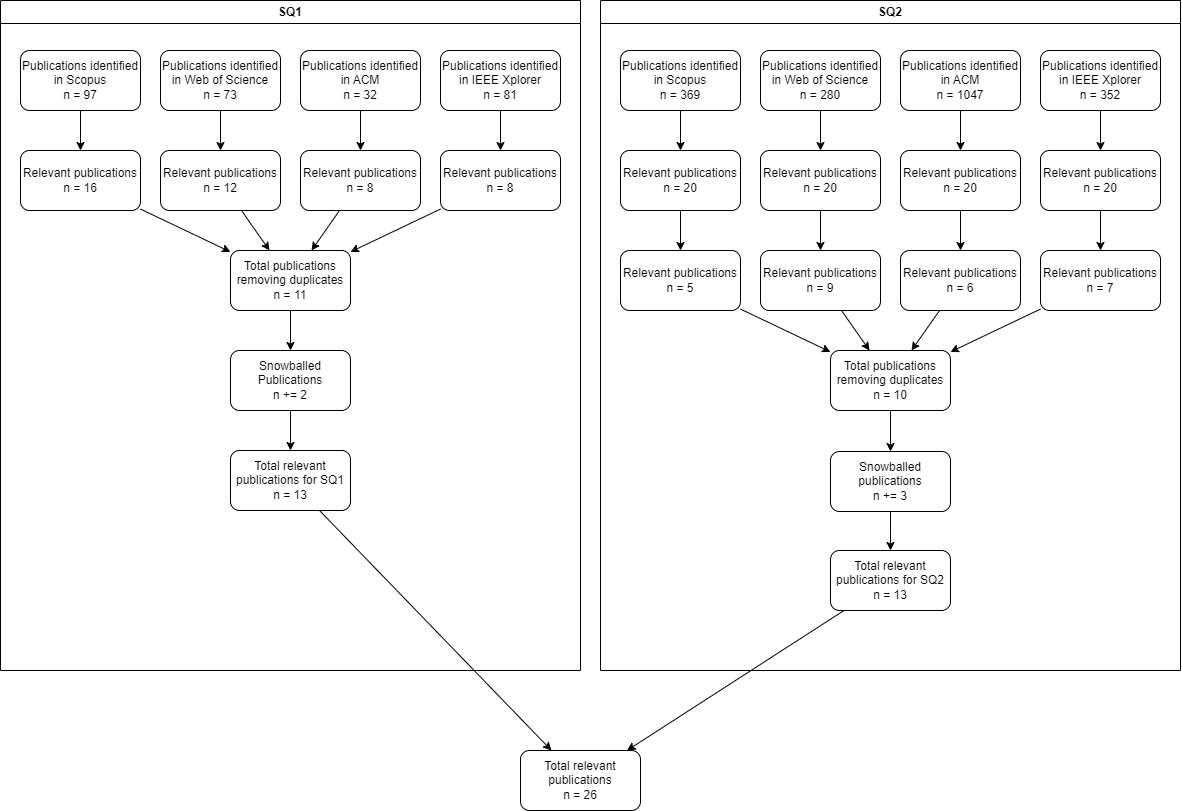

The diagram above was exported from draw.io. Its source (the exported page's mxGraphModel, read from the mxfile embedded in the PNG):
<mxGraphModel dx="1438" dy="778" grid="1" gridSize="10" guides="1" tooltips="1" connect="1" arrows="1" fold="1" page="1" pageScale="1" pageWidth="827" pageHeight="1169" math="0" shadow="0">
  <root>
    <mxCell id="WIyWlLk6GJQsqaUBKTNV-0" />
    <mxCell id="WIyWlLk6GJQsqaUBKTNV-1" parent="WIyWlLk6GJQsqaUBKTNV-0" />
    <mxCell id="DS_RFPNbNPmUgXQbwRz7-44" value="&lt;div&gt;Total relevant publications&lt;/div&gt;&lt;div&gt;n = 26&lt;/div&gt;" style="rounded=1;whiteSpace=wrap;html=1;fontSize=12;glass=0;strokeWidth=1;shadow=0;" parent="WIyWlLk6GJQsqaUBKTNV-1" vertex="1">
      <mxGeometry x="560" y="820" width="120" height="60" as="geometry" />
    </mxCell>
    <mxCell id="DS_RFPNbNPmUgXQbwRz7-50" value="SQ1" style="swimlane;whiteSpace=wrap;html=1;" parent="WIyWlLk6GJQsqaUBKTNV-1" vertex="1">
      <mxGeometry x="40" y="70" width="580" height="670" as="geometry" />
    </mxCell>
    <mxCell id="DS_RFPNbNPmUgXQbwRz7-51" style="edgeStyle=orthogonalEdgeStyle;rounded=0;orthogonalLoop=1;jettySize=auto;html=1;" parent="DS_RFPNbNPmUgXQbwRz7-50" source="DS_RFPNbNPmUgXQbwRz7-52" target="DS_RFPNbNPmUgXQbwRz7-58" edge="1">
      <mxGeometry relative="1" as="geometry" />
    </mxCell>
    <mxCell id="DS_RFPNbNPmUgXQbwRz7-52" value="Publications identified in Scopus&lt;div&gt;n = 97&lt;/div&gt;" style="rounded=1;whiteSpace=wrap;html=1;fontSize=12;glass=0;strokeWidth=1;shadow=0;" parent="DS_RFPNbNPmUgXQbwRz7-50" vertex="1">
      <mxGeometry x="20" y="50" width="120" height="60" as="geometry" />
    </mxCell>
    <mxCell id="DS_RFPNbNPmUgXQbwRz7-53" style="edgeStyle=orthogonalEdgeStyle;rounded=0;orthogonalLoop=1;jettySize=auto;html=1;" parent="DS_RFPNbNPmUgXQbwRz7-50" source="DS_RFPNbNPmUgXQbwRz7-54" target="DS_RFPNbNPmUgXQbwRz7-60" edge="1">
      <mxGeometry relative="1" as="geometry" />
    </mxCell>
    <mxCell id="DS_RFPNbNPmUgXQbwRz7-54" value="Publications identified in Web of Science&lt;div&gt;n = 73&lt;/div&gt;" style="rounded=1;whiteSpace=wrap;html=1;fontSize=12;glass=0;strokeWidth=1;shadow=0;" parent="DS_RFPNbNPmUgXQbwRz7-50" vertex="1">
      <mxGeometry x="160" y="50" width="120" height="60" as="geometry" />
    </mxCell>
    <mxCell id="DS_RFPNbNPmUgXQbwRz7-55" style="edgeStyle=orthogonalEdgeStyle;rounded=0;orthogonalLoop=1;jettySize=auto;html=1;" parent="DS_RFPNbNPmUgXQbwRz7-50" source="DS_RFPNbNPmUgXQbwRz7-56" target="DS_RFPNbNPmUgXQbwRz7-62" edge="1">
      <mxGeometry relative="1" as="geometry" />
    </mxCell>
    <mxCell id="DS_RFPNbNPmUgXQbwRz7-56" value="Publications identified in ACM&lt;div&gt;n = 32&lt;/div&gt;" style="rounded=1;whiteSpace=wrap;html=1;fontSize=12;glass=0;strokeWidth=1;shadow=0;" parent="DS_RFPNbNPmUgXQbwRz7-50" vertex="1">
      <mxGeometry x="300" y="50" width="120" height="60" as="geometry" />
    </mxCell>
    <mxCell id="DS_RFPNbNPmUgXQbwRz7-57" style="rounded=0;orthogonalLoop=1;jettySize=auto;html=1;" parent="DS_RFPNbNPmUgXQbwRz7-50" source="DS_RFPNbNPmUgXQbwRz7-58" target="DS_RFPNbNPmUgXQbwRz7-64" edge="1">
      <mxGeometry relative="1" as="geometry" />
    </mxCell>
    <mxCell id="DS_RFPNbNPmUgXQbwRz7-58" value="Relevant publications&lt;div&gt;n = 16&lt;/div&gt;" style="rounded=1;whiteSpace=wrap;html=1;fontSize=12;glass=0;strokeWidth=1;shadow=0;" parent="DS_RFPNbNPmUgXQbwRz7-50" vertex="1">
      <mxGeometry x="20" y="150" width="120" height="60" as="geometry" />
    </mxCell>
    <mxCell id="DS_RFPNbNPmUgXQbwRz7-59" style="rounded=0;orthogonalLoop=1;jettySize=auto;html=1;" parent="DS_RFPNbNPmUgXQbwRz7-50" source="DS_RFPNbNPmUgXQbwRz7-60" target="DS_RFPNbNPmUgXQbwRz7-64" edge="1">
      <mxGeometry relative="1" as="geometry" />
    </mxCell>
    <mxCell id="DS_RFPNbNPmUgXQbwRz7-60" value="Relevant publications&lt;div&gt;n = 12&lt;/div&gt;" style="rounded=1;whiteSpace=wrap;html=1;fontSize=12;glass=0;strokeWidth=1;shadow=0;" parent="DS_RFPNbNPmUgXQbwRz7-50" vertex="1">
      <mxGeometry x="160" y="150" width="120" height="60" as="geometry" />
    </mxCell>
    <mxCell id="DS_RFPNbNPmUgXQbwRz7-61" style="rounded=0;orthogonalLoop=1;jettySize=auto;html=1;" parent="DS_RFPNbNPmUgXQbwRz7-50" source="DS_RFPNbNPmUgXQbwRz7-62" target="DS_RFPNbNPmUgXQbwRz7-64" edge="1">
      <mxGeometry relative="1" as="geometry" />
    </mxCell>
    <mxCell id="DS_RFPNbNPmUgXQbwRz7-62" value="Relevant publications&lt;div&gt;n = 8&lt;/div&gt;" style="rounded=1;whiteSpace=wrap;html=1;fontSize=12;glass=0;strokeWidth=1;shadow=0;" parent="DS_RFPNbNPmUgXQbwRz7-50" vertex="1">
      <mxGeometry x="300" y="150" width="120" height="60" as="geometry" />
    </mxCell>
    <mxCell id="DS_RFPNbNPmUgXQbwRz7-63" style="edgeStyle=orthogonalEdgeStyle;rounded=0;orthogonalLoop=1;jettySize=auto;html=1;" parent="DS_RFPNbNPmUgXQbwRz7-50" source="DS_RFPNbNPmUgXQbwRz7-64" target="DS_RFPNbNPmUgXQbwRz7-66" edge="1">
      <mxGeometry relative="1" as="geometry" />
    </mxCell>
    <mxCell id="DS_RFPNbNPmUgXQbwRz7-64" value="&lt;div&gt;Total publications removing duplicates&lt;/div&gt;&lt;div&gt;n = 11&lt;/div&gt;" style="rounded=1;whiteSpace=wrap;html=1;fontSize=12;glass=0;strokeWidth=1;shadow=0;" parent="DS_RFPNbNPmUgXQbwRz7-50" vertex="1">
      <mxGeometry x="230" y="250" width="120" height="60" as="geometry" />
    </mxCell>
    <mxCell id="DS_RFPNbNPmUgXQbwRz7-65" style="edgeStyle=orthogonalEdgeStyle;rounded=0;orthogonalLoop=1;jettySize=auto;html=1;entryX=0.5;entryY=0;entryDx=0;entryDy=0;" parent="DS_RFPNbNPmUgXQbwRz7-50" source="DS_RFPNbNPmUgXQbwRz7-66" target="DS_RFPNbNPmUgXQbwRz7-67" edge="1">
      <mxGeometry relative="1" as="geometry" />
    </mxCell>
    <mxCell id="DS_RFPNbNPmUgXQbwRz7-66" value="&lt;div&gt;Snowballed Publications&lt;/div&gt;&lt;div&gt;n += 2&lt;/div&gt;" style="rounded=1;whiteSpace=wrap;html=1;fontSize=12;glass=0;strokeWidth=1;shadow=0;" parent="DS_RFPNbNPmUgXQbwRz7-50" vertex="1">
      <mxGeometry x="230" y="350" width="120" height="60" as="geometry" />
    </mxCell>
    <mxCell id="DS_RFPNbNPmUgXQbwRz7-67" value="&lt;div&gt;Total relevant publications for SQ1&lt;/div&gt;&lt;div&gt;n = 13&lt;/div&gt;" style="rounded=1;whiteSpace=wrap;html=1;fontSize=12;glass=0;strokeWidth=1;shadow=0;" parent="DS_RFPNbNPmUgXQbwRz7-50" vertex="1">
      <mxGeometry x="230" y="450" width="120" height="60" as="geometry" />
    </mxCell>
    <mxCell id="DhLbjAZ-KfU3s2Z8sAMo-0" style="edgeStyle=orthogonalEdgeStyle;rounded=0;orthogonalLoop=1;jettySize=auto;html=1;" edge="1" parent="DS_RFPNbNPmUgXQbwRz7-50" source="DhLbjAZ-KfU3s2Z8sAMo-1" target="DhLbjAZ-KfU3s2Z8sAMo-2">
      <mxGeometry relative="1" as="geometry" />
    </mxCell>
    <mxCell id="DhLbjAZ-KfU3s2Z8sAMo-1" value="Publications identified in IEEE Xplorer&lt;div&gt;n = 81&lt;/div&gt;" style="rounded=1;whiteSpace=wrap;html=1;fontSize=12;glass=0;strokeWidth=1;shadow=0;" vertex="1" parent="DS_RFPNbNPmUgXQbwRz7-50">
      <mxGeometry x="440" y="50" width="120" height="60" as="geometry" />
    </mxCell>
    <mxCell id="DhLbjAZ-KfU3s2Z8sAMo-3" style="rounded=0;orthogonalLoop=1;jettySize=auto;html=1;" edge="1" parent="DS_RFPNbNPmUgXQbwRz7-50" source="DhLbjAZ-KfU3s2Z8sAMo-2" target="DS_RFPNbNPmUgXQbwRz7-64">
      <mxGeometry relative="1" as="geometry" />
    </mxCell>
    <mxCell id="DhLbjAZ-KfU3s2Z8sAMo-2" value="Relevant publications&lt;div&gt;n = 8&lt;/div&gt;" style="rounded=1;whiteSpace=wrap;html=1;fontSize=12;glass=0;strokeWidth=1;shadow=0;" vertex="1" parent="DS_RFPNbNPmUgXQbwRz7-50">
      <mxGeometry x="440" y="150" width="120" height="60" as="geometry" />
    </mxCell>
    <mxCell id="DS_RFPNbNPmUgXQbwRz7-68" value="SQ2" style="swimlane;whiteSpace=wrap;html=1;" parent="WIyWlLk6GJQsqaUBKTNV-1" vertex="1">
      <mxGeometry x="640" y="70" width="580" height="670" as="geometry" />
    </mxCell>
    <mxCell id="DS_RFPNbNPmUgXQbwRz7-43" style="edgeStyle=orthogonalEdgeStyle;rounded=0;orthogonalLoop=1;jettySize=auto;html=1;" parent="DS_RFPNbNPmUgXQbwRz7-68" source="DS_RFPNbNPmUgXQbwRz7-19" target="DS_RFPNbNPmUgXQbwRz7-35" edge="1">
      <mxGeometry relative="1" as="geometry" />
    </mxCell>
    <mxCell id="DS_RFPNbNPmUgXQbwRz7-19" value="Publications identified in Scopus&lt;div&gt;n = 369&lt;/div&gt;" style="rounded=1;whiteSpace=wrap;html=1;fontSize=12;glass=0;strokeWidth=1;shadow=0;" parent="DS_RFPNbNPmUgXQbwRz7-68" vertex="1">
      <mxGeometry x="20" y="50" width="120" height="60" as="geometry" />
    </mxCell>
    <mxCell id="DS_RFPNbNPmUgXQbwRz7-42" style="edgeStyle=orthogonalEdgeStyle;rounded=0;orthogonalLoop=1;jettySize=auto;html=1;" parent="DS_RFPNbNPmUgXQbwRz7-68" source="DS_RFPNbNPmUgXQbwRz7-21" target="DS_RFPNbNPmUgXQbwRz7-36" edge="1">
      <mxGeometry relative="1" as="geometry" />
    </mxCell>
    <mxCell id="DS_RFPNbNPmUgXQbwRz7-21" value="Publications identified in Web of Science&lt;div&gt;n = 280&lt;/div&gt;" style="rounded=1;whiteSpace=wrap;html=1;fontSize=12;glass=0;strokeWidth=1;shadow=0;" parent="DS_RFPNbNPmUgXQbwRz7-68" vertex="1">
      <mxGeometry x="160" y="50" width="120" height="60" as="geometry" />
    </mxCell>
    <mxCell id="DS_RFPNbNPmUgXQbwRz7-41" style="edgeStyle=orthogonalEdgeStyle;rounded=0;orthogonalLoop=1;jettySize=auto;html=1;" parent="DS_RFPNbNPmUgXQbwRz7-68" source="DS_RFPNbNPmUgXQbwRz7-23" target="DS_RFPNbNPmUgXQbwRz7-37" edge="1">
      <mxGeometry relative="1" as="geometry" />
    </mxCell>
    <mxCell id="DS_RFPNbNPmUgXQbwRz7-23" value="Publications identified in ACM&lt;div&gt;n = 1047&lt;/div&gt;" style="rounded=1;whiteSpace=wrap;html=1;fontSize=12;glass=0;strokeWidth=1;shadow=0;" parent="DS_RFPNbNPmUgXQbwRz7-68" vertex="1">
      <mxGeometry x="300" y="50" width="120" height="60" as="geometry" />
    </mxCell>
    <mxCell id="DS_RFPNbNPmUgXQbwRz7-24" style="rounded=0;orthogonalLoop=1;jettySize=auto;html=1;" parent="DS_RFPNbNPmUgXQbwRz7-68" source="DS_RFPNbNPmUgXQbwRz7-25" target="DS_RFPNbNPmUgXQbwRz7-31" edge="1">
      <mxGeometry relative="1" as="geometry" />
    </mxCell>
    <mxCell id="DS_RFPNbNPmUgXQbwRz7-25" value="Relevant publications&lt;div&gt;n = 5&lt;/div&gt;" style="rounded=1;whiteSpace=wrap;html=1;fontSize=12;glass=0;strokeWidth=1;shadow=0;" parent="DS_RFPNbNPmUgXQbwRz7-68" vertex="1">
      <mxGeometry x="20" y="250" width="120" height="60" as="geometry" />
    </mxCell>
    <mxCell id="DS_RFPNbNPmUgXQbwRz7-26" style="rounded=0;orthogonalLoop=1;jettySize=auto;html=1;" parent="DS_RFPNbNPmUgXQbwRz7-68" source="DS_RFPNbNPmUgXQbwRz7-27" target="DS_RFPNbNPmUgXQbwRz7-31" edge="1">
      <mxGeometry relative="1" as="geometry" />
    </mxCell>
    <mxCell id="DS_RFPNbNPmUgXQbwRz7-27" value="Relevant publications&lt;div&gt;n = 9&lt;/div&gt;" style="rounded=1;whiteSpace=wrap;html=1;fontSize=12;glass=0;strokeWidth=1;shadow=0;" parent="DS_RFPNbNPmUgXQbwRz7-68" vertex="1">
      <mxGeometry x="160" y="250" width="120" height="60" as="geometry" />
    </mxCell>
    <mxCell id="DS_RFPNbNPmUgXQbwRz7-28" style="rounded=0;orthogonalLoop=1;jettySize=auto;html=1;" parent="DS_RFPNbNPmUgXQbwRz7-68" source="DS_RFPNbNPmUgXQbwRz7-29" target="DS_RFPNbNPmUgXQbwRz7-31" edge="1">
      <mxGeometry relative="1" as="geometry" />
    </mxCell>
    <mxCell id="DS_RFPNbNPmUgXQbwRz7-29" value="Relevant publications&lt;div&gt;n = 6&lt;/div&gt;" style="rounded=1;whiteSpace=wrap;html=1;fontSize=12;glass=0;strokeWidth=1;shadow=0;" parent="DS_RFPNbNPmUgXQbwRz7-68" vertex="1">
      <mxGeometry x="300" y="250" width="120" height="60" as="geometry" />
    </mxCell>
    <mxCell id="DhLbjAZ-KfU3s2Z8sAMo-12" style="edgeStyle=orthogonalEdgeStyle;rounded=0;orthogonalLoop=1;jettySize=auto;html=1;" edge="1" parent="DS_RFPNbNPmUgXQbwRz7-68" source="DS_RFPNbNPmUgXQbwRz7-31" target="DS_RFPNbNPmUgXQbwRz7-34">
      <mxGeometry relative="1" as="geometry" />
    </mxCell>
    <mxCell id="DS_RFPNbNPmUgXQbwRz7-31" value="&lt;div&gt;Total publications removing duplicates&lt;/div&gt;&lt;div&gt;n = 10&lt;/div&gt;" style="rounded=1;whiteSpace=wrap;html=1;fontSize=12;glass=0;strokeWidth=1;shadow=0;" parent="DS_RFPNbNPmUgXQbwRz7-68" vertex="1">
      <mxGeometry x="230" y="350" width="120" height="60" as="geometry" />
    </mxCell>
    <mxCell id="DhLbjAZ-KfU3s2Z8sAMo-14" style="edgeStyle=orthogonalEdgeStyle;rounded=0;orthogonalLoop=1;jettySize=auto;html=1;" edge="1" parent="DS_RFPNbNPmUgXQbwRz7-68" source="DS_RFPNbNPmUgXQbwRz7-34" target="DhLbjAZ-KfU3s2Z8sAMo-13">
      <mxGeometry relative="1" as="geometry" />
    </mxCell>
    <mxCell id="DS_RFPNbNPmUgXQbwRz7-34" value="&lt;div&gt;Snowballed publications&lt;/div&gt;&lt;div&gt;n += 3&lt;/div&gt;" style="rounded=1;whiteSpace=wrap;html=1;fontSize=12;glass=0;strokeWidth=1;shadow=0;" parent="DS_RFPNbNPmUgXQbwRz7-68" vertex="1">
      <mxGeometry x="230" y="451" width="120" height="60" as="geometry" />
    </mxCell>
    <mxCell id="DS_RFPNbNPmUgXQbwRz7-38" style="edgeStyle=orthogonalEdgeStyle;rounded=0;orthogonalLoop=1;jettySize=auto;html=1;" parent="DS_RFPNbNPmUgXQbwRz7-68" source="DS_RFPNbNPmUgXQbwRz7-35" target="DS_RFPNbNPmUgXQbwRz7-25" edge="1">
      <mxGeometry relative="1" as="geometry" />
    </mxCell>
    <mxCell id="DS_RFPNbNPmUgXQbwRz7-35" value="Relevant publications&lt;div&gt;n = 20&lt;/div&gt;" style="rounded=1;whiteSpace=wrap;html=1;fontSize=12;glass=0;strokeWidth=1;shadow=0;" parent="DS_RFPNbNPmUgXQbwRz7-68" vertex="1">
      <mxGeometry x="20" y="150" width="120" height="60" as="geometry" />
    </mxCell>
    <mxCell id="DS_RFPNbNPmUgXQbwRz7-39" style="edgeStyle=orthogonalEdgeStyle;rounded=0;orthogonalLoop=1;jettySize=auto;html=1;" parent="DS_RFPNbNPmUgXQbwRz7-68" source="DS_RFPNbNPmUgXQbwRz7-36" target="DS_RFPNbNPmUgXQbwRz7-27" edge="1">
      <mxGeometry relative="1" as="geometry" />
    </mxCell>
    <mxCell id="DS_RFPNbNPmUgXQbwRz7-36" value="Relevant publications&lt;div&gt;n = 20&lt;/div&gt;" style="rounded=1;whiteSpace=wrap;html=1;fontSize=12;glass=0;strokeWidth=1;shadow=0;" parent="DS_RFPNbNPmUgXQbwRz7-68" vertex="1">
      <mxGeometry x="160" y="150" width="120" height="60" as="geometry" />
    </mxCell>
    <mxCell id="DS_RFPNbNPmUgXQbwRz7-40" style="edgeStyle=orthogonalEdgeStyle;rounded=0;orthogonalLoop=1;jettySize=auto;html=1;" parent="DS_RFPNbNPmUgXQbwRz7-68" source="DS_RFPNbNPmUgXQbwRz7-37" target="DS_RFPNbNPmUgXQbwRz7-29" edge="1">
      <mxGeometry relative="1" as="geometry" />
    </mxCell>
    <mxCell id="DS_RFPNbNPmUgXQbwRz7-37" value="Relevant publications&lt;div&gt;n = 20&lt;/div&gt;" style="rounded=1;whiteSpace=wrap;html=1;fontSize=12;glass=0;strokeWidth=1;shadow=0;" parent="DS_RFPNbNPmUgXQbwRz7-68" vertex="1">
      <mxGeometry x="300" y="150" width="120" height="60" as="geometry" />
    </mxCell>
    <mxCell id="DhLbjAZ-KfU3s2Z8sAMo-4" style="edgeStyle=orthogonalEdgeStyle;rounded=0;orthogonalLoop=1;jettySize=auto;html=1;" edge="1" parent="DS_RFPNbNPmUgXQbwRz7-68" source="DhLbjAZ-KfU3s2Z8sAMo-5" target="DhLbjAZ-KfU3s2Z8sAMo-8">
      <mxGeometry relative="1" as="geometry" />
    </mxCell>
    <mxCell id="DhLbjAZ-KfU3s2Z8sAMo-5" value="Publications identified in IEEE Xplorer&lt;div&gt;n = 352&lt;/div&gt;" style="rounded=1;whiteSpace=wrap;html=1;fontSize=12;glass=0;strokeWidth=1;shadow=0;" vertex="1" parent="DS_RFPNbNPmUgXQbwRz7-68">
      <mxGeometry x="440" y="50" width="120" height="60" as="geometry" />
    </mxCell>
    <mxCell id="DhLbjAZ-KfU3s2Z8sAMo-9" style="rounded=0;orthogonalLoop=1;jettySize=auto;html=1;" edge="1" parent="DS_RFPNbNPmUgXQbwRz7-68" source="DhLbjAZ-KfU3s2Z8sAMo-6" target="DS_RFPNbNPmUgXQbwRz7-31">
      <mxGeometry relative="1" as="geometry" />
    </mxCell>
    <mxCell id="DhLbjAZ-KfU3s2Z8sAMo-6" value="Relevant publications&lt;div&gt;n = 7&lt;/div&gt;" style="rounded=1;whiteSpace=wrap;html=1;fontSize=12;glass=0;strokeWidth=1;shadow=0;" vertex="1" parent="DS_RFPNbNPmUgXQbwRz7-68">
      <mxGeometry x="440" y="250" width="120" height="60" as="geometry" />
    </mxCell>
    <mxCell id="DhLbjAZ-KfU3s2Z8sAMo-7" style="edgeStyle=orthogonalEdgeStyle;rounded=0;orthogonalLoop=1;jettySize=auto;html=1;" edge="1" parent="DS_RFPNbNPmUgXQbwRz7-68" source="DhLbjAZ-KfU3s2Z8sAMo-8" target="DhLbjAZ-KfU3s2Z8sAMo-6">
      <mxGeometry relative="1" as="geometry" />
    </mxCell>
    <mxCell id="DhLbjAZ-KfU3s2Z8sAMo-8" value="Relevant publications&lt;div&gt;n = 20&lt;/div&gt;" style="rounded=1;whiteSpace=wrap;html=1;fontSize=12;glass=0;strokeWidth=1;shadow=0;" vertex="1" parent="DS_RFPNbNPmUgXQbwRz7-68">
      <mxGeometry x="440" y="150" width="120" height="60" as="geometry" />
    </mxCell>
    <mxCell id="DhLbjAZ-KfU3s2Z8sAMo-11" style="edgeStyle=orthogonalEdgeStyle;rounded=0;orthogonalLoop=1;jettySize=auto;html=1;exitX=0.5;exitY=1;exitDx=0;exitDy=0;" edge="1" parent="DS_RFPNbNPmUgXQbwRz7-68" source="DS_RFPNbNPmUgXQbwRz7-31" target="DS_RFPNbNPmUgXQbwRz7-31">
      <mxGeometry relative="1" as="geometry" />
    </mxCell>
    <mxCell id="DhLbjAZ-KfU3s2Z8sAMo-13" value="&lt;div&gt;Total relevant publications for SQ2&lt;/div&gt;&lt;div&gt;n = 13&lt;/div&gt;" style="rounded=1;whiteSpace=wrap;html=1;fontSize=12;glass=0;strokeWidth=1;shadow=0;" vertex="1" parent="DS_RFPNbNPmUgXQbwRz7-68">
      <mxGeometry x="230" y="550" width="120" height="60" as="geometry" />
    </mxCell>
    <mxCell id="DS_RFPNbNPmUgXQbwRz7-86" style="rounded=0;orthogonalLoop=1;jettySize=auto;html=1;" parent="WIyWlLk6GJQsqaUBKTNV-1" source="DhLbjAZ-KfU3s2Z8sAMo-13" target="DS_RFPNbNPmUgXQbwRz7-44" edge="1">
      <mxGeometry relative="1" as="geometry" />
    </mxCell>
    <mxCell id="DS_RFPNbNPmUgXQbwRz7-87" style="rounded=0;orthogonalLoop=1;jettySize=auto;html=1;" parent="WIyWlLk6GJQsqaUBKTNV-1" source="DS_RFPNbNPmUgXQbwRz7-67" target="DS_RFPNbNPmUgXQbwRz7-44" edge="1">
      <mxGeometry relative="1" as="geometry" />
    </mxCell>
  </root>
</mxGraphModel>